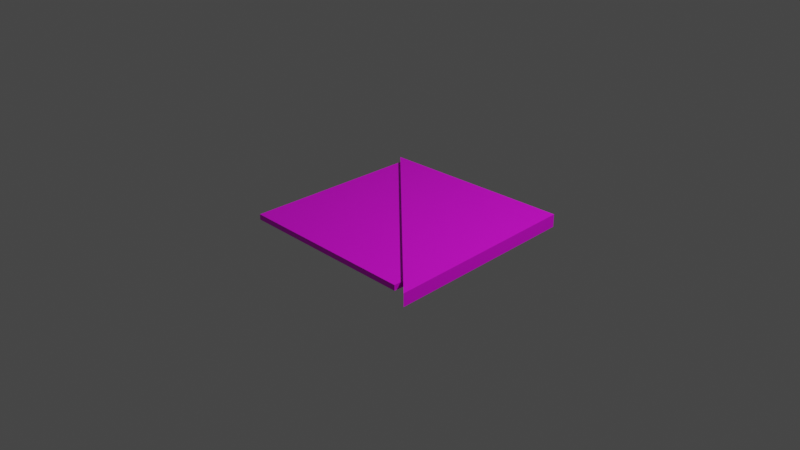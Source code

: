 # Source: Napkin.blend  (saved by Blender 3.3.6; exported with 4.5.12 LTS)
import bpy
from mathutils import Matrix  # noqa: F401  (used for matrix-valued properties, if any)

bpy.ops.wm.read_factory_settings(use_empty=True)
scene = bpy.context.scene
scene.name = 'Scene'

# ---- collections
col_collection = bpy.data.collections.new('Collection'); scene.collection.children.link(col_collection)

# ---- images (referenced by path relative to the original .blend; pixels are not part of the script)
import os
ASSET_DIR = os.environ.get("B2B_ASSET_DIR", "")  # directory of the original .blend (textures are referenced by path, not embedded)
HERE = os.path.dirname(os.path.abspath(__file__))  # packed textures are extracted next to this script under _unpacked/

def load_image(name, relpath, width, height, colorspace="sRGB"):
    """Load a texture the original file referenced (path relative to the .blend, or extracted next to this script)."""
    p = next((c for c in (os.path.join(HERE, relpath), os.path.join(ASSET_DIR, relpath)) if relpath and os.path.exists(c)), "")
    if p:
        img = bpy.data.images.load(p, check_existing=True)
        img.name = name
    else:  # same state as the original file: an image datablock whose file is absent (Cycles renders it pink)
        img = bpy.data.images.new(name, width, height)
        img.source = "FILE"
        img.filepath = "//" + (relpath or name)
    img.colorspace_settings.name = colorspace
    return img
img_cube_base_color = load_image('Cube Base Color', '', 1077, 975, 'sRGB')
img_cube_001_base_color_001 = load_image('Cube.001 Base Color.001', '', 1024, 1024, 'sRGB')

# ---- materials (node trees are filled in below, after node groups)
mat_material_001 = bpy.data.materials.new('Material.001')
mat_material_001.use_transparent_shadow = False
mat_material = bpy.data.materials.new('Material')
mat_material.use_transparent_shadow = False

# ---- material node trees
mat_material_001.use_nodes = True; mat_material_001.node_tree.nodes.clear()
_N = mat_material_001.node_tree.nodes; _L = mat_material_001.node_tree.links
n0 = _N.new('ShaderNodeBsdfPrincipled'); n0.name = 'Principled BSDF'; n0.location = (10, 300)
n0.distribution = 'GGX'
n0.subsurface_method = 'RANDOM_WALK_SKIN'
n0.inputs[3].default_value = 1.45
n0.inputs[27].default_value = (0.0, 0.0, 0.0, 1.0)
n0.inputs[28].default_value = 1.0
n1 = _N.new('ShaderNodeOutputMaterial'); n1.name = 'Material Output'; n1.location = (300, 300)
n2 = _N.new('ShaderNodeTexImage'); n2.name = 'Image Texture'; n2.location = (-280, 275)
n2.image = img_cube_base_color
_L.new(n0.outputs[0], n1.inputs[0])
_L.new(n2.outputs[0], n0.inputs[0])
n1.is_active_output = True
mat_material.use_nodes = True; mat_material.node_tree.nodes.clear()
_N = mat_material.node_tree.nodes; _L = mat_material.node_tree.links
n0 = _N.new('ShaderNodeBsdfPrincipled'); n0.name = 'Principled BSDF'; n0.location = (10, 300)
n0.distribution = 'GGX'
n0.subsurface_method = 'RANDOM_WALK_SKIN'
n0.inputs[3].default_value = 1.45
n0.inputs[27].default_value = (0.0, 0.0, 0.0, 1.0)
n0.inputs[28].default_value = 1.0
n1 = _N.new('ShaderNodeOutputMaterial'); n1.name = 'Material Output'; n1.location = (300, 300)
n2 = _N.new('ShaderNodeTexImage'); n2.name = 'Image Texture'; n2.location = (-280, 275)
n2.image = img_cube_001_base_color_001
_L.new(n0.outputs[0], n1.inputs[0])
_L.new(n2.outputs[0], n0.inputs[0])
n1.is_active_output = True

# ---- world
world_world = bpy.data.worlds.new('World'); scene.world = world_world
world_world.use_nodes = True; world_world.node_tree.nodes.clear()
_N = world_world.node_tree.nodes; _L = world_world.node_tree.links
n0 = _N.new('ShaderNodeOutputWorld'); n0.name = 'World Output'; n0.location = (300, 300)
n1 = _N.new('ShaderNodeBackground'); n1.name = 'Background'; n1.location = (10, 300)
n1.inputs[0].default_value = (0.05088, 0.05088, 0.05088, 1.0)
_L.new(n1.outputs[0], n0.inputs[0])
n0.is_active_output = True
world_world.color = (0.05088, 0.05088, 0.05088)
world_world.use_sun_shadow = False
world_world.sun_shadow_jitter_overblur = 0.0

# ---- cameras
cam_camera = bpy.data.cameras.new('Camera')
cam_camera.clip_end = 100.0
cam_camera.ortho_scale = 7.314

# ---- lights
light_light = bpy.data.lights.new('Light', 'POINT')
light_light.transmission_factor = 0.0
light_light.energy = 1000.0
light_light.shadow_soft_size = 0.1
light_light.shadow_maximum_resolution = 0.006
light_light.use_absolute_resolution = True

# ---- meshes
me_cube = bpy.data.meshes.new('Cube')
me_cube.from_pydata([(1.0, 1.0, 1.0), (1.0, 1.0, -1.0), (1.0, -1.0, 1.0), (1.0, -1.0, -1.0), (-1.0, 1.0, 1.0), (-1.0, 1.0, -1.0), (-1.0, -1.0, 1.0), (-1.0, -1.0, -1.0)], [], [(0, 4, 6, 2), (3, 2, 6, 7), (7, 6, 4, 5), (5, 1, 3, 7), (1, 0, 2, 3), (5, 4, 0, 1)])
_uv = me_cube.uv_layers.new(name='UVMap')
_uv.uv.foreach_set('vector', [0.625, 0.5, 0.875, 0.5, 0.875, 0.75, 0.625, 0.75, 0.375, 0.75, 0.625, 0.75, 0.625, 1.0, 0.375, 1.0, 0.375, 0.0, 0.625, 0.0, 0.625, 0.25, 0.375, 0.25, 0.125, 0.5, 0.375, 0.5, 0.375, 0.75, 0.125, 0.75, 0.375, 0.5, 0.625, 0.5, 0.625, 0.75, 0.375, 0.75, 0.375, 0.25, 0.625, 0.25, 0.625, 0.5, 0.375, 0.5])
me_cube.materials.append(mat_material_001)
me_cube.use_mirror_vertex_groups = False
me_cube.update()
me_cube_001 = bpy.data.meshes.new('Cube.001')
me_cube_001.from_pydata([(-1.0, 1.0, -1.0), (-1.0, 1.0, 1.0), (1.0, -1.0, -1.0), (1.0, -1.0, 1.0), (1.0, 1.0, -1.0), (1.0, 1.0, 1.0), (1.0, -0.9659, 1.0)], [], [(0, 1, 5, 4), (4, 5, 6, 2), (0, 4, 2), (5, 1, 6), (2, 6, 3)])
_uv = me_cube_001.uv_layers.new(name='UVMap')
_uv.uv.foreach_set('vector', [0.375, 0.25, 0.625, 0.25, 0.625, 0.5, 0.375, 0.5, 0.375, 0.5, 0.625, 0.5, 0.625, 0.7457, 0.375, 0.75, 0.125, 0.5, 0.375, 0.5, 0.375, 0.75, 0.625, 0.5, 0.875, 0.5, 0.625, 0.7457, 0.375, 0.75, 0.625, 0.7457, 0.625, 0.75])
me_cube_001.materials.append(mat_material)
me_cube_001.update()

# ---- objects
ob_cube = bpy.data.objects.new('Cube', me_cube)
ob_light = bpy.data.objects.new('Light', light_light)
ob_camera = bpy.data.objects.new('Camera', cam_camera)
ob_cube_001 = bpy.data.objects.new('Cube.001', me_cube_001)

# ---- transforms, parenting, visibility, modifiers, constraints
ob_cube.location = (0.0, 0.0, 0.0)
ob_cube.scale = (1.0, 1.0, -0.03)
ob_cube.lock_rotations_4d = False
ob_cube.empty_display_type = 'ARROWS'
ob_cube.lineart.crease_threshold = 0.0
ob_light.location = (4.076, 1.005, 5.904)
ob_light.rotation_euler = (0.6503, 0.05522, 1.866)
ob_light.lock_rotations_4d = False
ob_light.empty_display_type = 'ARROWS'
ob_light.color = (0.0, 0.0, 0.0, 0.0)
ob_light.lineart.crease_threshold = 0.0
ob_camera.location = (7.359, -6.926, 4.958)
ob_camera.rotation_euler = (1.109, 0.0, 0.8149)
ob_camera.lock_rotations_4d = False
ob_camera.empty_display_type = 'ARROWS'
ob_camera.color = (0.0, 0.0, 0.0, 0.0)
ob_camera.display_type = 'WIRE'
ob_camera.lineart.crease_threshold = 0.0
ob_cube_001.location = (0.09, -0.05, 0.0)
ob_cube_001.rotation_euler = (0.0, 0.0, 0.05236)
ob_cube_001.scale = (1.07, 1.1, -0.07)

# ---- collection membership
col_collection.objects.link(ob_cube)
col_collection.objects.link(ob_light)
col_collection.objects.link(ob_camera)
col_collection.objects.link(ob_cube_001)

# ---- scene / render settings (as saved in the file)
scene.camera = ob_camera
scene.frame_start = 1; scene.frame_end = 250; scene.frame_set(1)
scene.render.engine = 'BLENDER_EEVEE_NEXT'
scene.cycles.sampling_pattern = 'TABULATED_SOBOL'
scene.cycles.use_light_tree = False
scene.view_settings.view_transform = 'Filmic'
bpy.context.view_layer.update()
